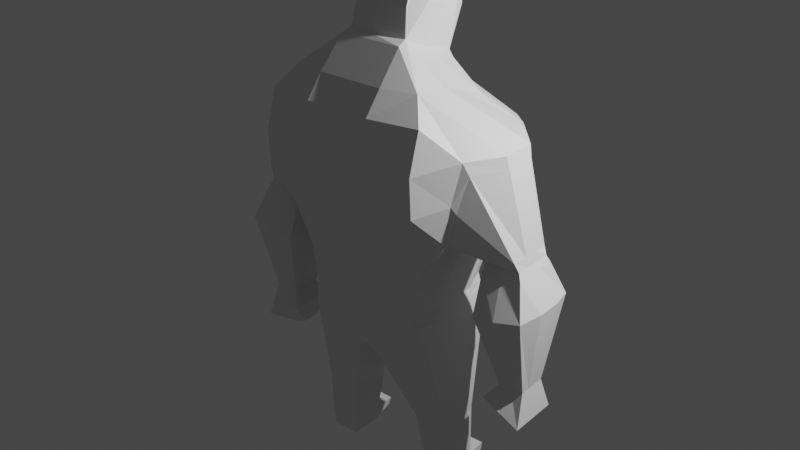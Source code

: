 # Source: PracticaGiganton.blend  (saved by Blender 3.0.42; exported with 4.5.12 LTS)
import bpy
from mathutils import Matrix  # noqa: F401  (used for matrix-valued properties, if any)

bpy.ops.wm.read_factory_settings(use_empty=True)
scene = bpy.context.scene
scene.name = 'Scene'

# ---- collections
col_collection = bpy.data.collections.new('Collection'); scene.collection.children.link(col_collection)
col_export = bpy.data.collections.new('Export'); scene.collection.children.link(col_export)

# ---- materials (node trees are filled in below, after node groups)
mat_material = bpy.data.materials.new('Material')
mat_material.alpha_threshold = 0.0
mat_material.use_transparent_shadow = False
mat_material.line_color = (0.0, 0.0, 0.0, 1.0)

# ---- material node trees
mat_material.use_nodes = True; mat_material.node_tree.nodes.clear()
_N = mat_material.node_tree.nodes; _L = mat_material.node_tree.links
n0 = _N.new('ShaderNodeOutputMaterial'); n0.name = 'Material Output'; n0.location = (300, 300)
n1 = _N.new('ShaderNodeBsdfPrincipled'); n1.name = 'Principled BSDF'; n1.location = (10, 300)
n1.distribution = 'GGX'
n1.subsurface_method = 'RANDOM_WALK_SKIN'
n1.inputs[2].default_value = 0.4
n1.inputs[3].default_value = 1.45
n1.inputs[27].default_value = (0.0, 0.0, 0.0, 1.0)
n1.inputs[28].default_value = 1.0
_L.new(n1.outputs[0], n0.inputs[0])
n0.is_active_output = True

# ---- world
world_world = bpy.data.worlds.new('World'); scene.world = world_world
world_world.use_nodes = True; world_world.node_tree.nodes.clear()
_N = world_world.node_tree.nodes; _L = world_world.node_tree.links
n0 = _N.new('ShaderNodeOutputWorld'); n0.name = 'World Output'; n0.location = (300, 300)
n1 = _N.new('ShaderNodeBackground'); n1.name = 'Background'; n1.location = (10, 300)
n1.inputs[0].default_value = (0.05088, 0.05088, 0.05088, 1.0)
_L.new(n1.outputs[0], n0.inputs[0])
n0.is_active_output = True
world_world.color = (0.05088, 0.05088, 0.05088)
world_world.use_sun_shadow = False
world_world.sun_shadow_jitter_overblur = 0.0

# ---- lights
light_light = bpy.data.lights.new('Light', 'POINT')
light_light.transmission_factor = 0.0
light_light.energy = 1000.0
light_light.shadow_soft_size = 0.1
light_light.shadow_maximum_resolution = 0.006
light_light.use_absolute_resolution = True

# ---- meshes
me_cube = bpy.data.meshes.new('Cube')
me_cube.from_pydata([(0.0, -0.584, 1.989), (0.0, 0.584, 1.989), (-0.4783, -0.5071, 1.989), (-0.486, 0.461, 1.989), (-0.584, 0.2788, 3.691), (-0.584, 0.6, 2.632), (-0.584, -0.5135, 3.901), (-0.584, -0.5712, 2.656), (-1.593e-17, 0.7682, 2.704), (0.0, -0.5904, 3.901), (-1.423e-18, -0.6481, 2.656), (2.371e-18, 0.4754, 3.704), (-2.868e-17, 0.7627, 2.435), (0.0, -0.584, 2.319), (-0.5341, -0.5071, 2.306), (-0.5418, 0.5518, 2.293), (-0.8256, 0.4634, 2.73), (-0.8256, -0.4634, 2.73), (-0.9635, -0.4634, 3.455), (-0.8601, 0.4634, 3.455), (-0.6121, -0.3896, 1.646), (-0.5954, 0.3896, 1.646), (-0.2071, -0.3116, 1.127), (-3.586e-17, -0.4523, 1.523), (-0.2131, 0.3033, 1.127), (-1.537e-17, 0.3901, 1.431), (-0.6551, -0.2221, 0.8559), (-0.3505, -0.2221, 0.8353), (-0.3565, 0.2221, 0.8353), (-0.6383, 0.2221, 0.8559), (-0.6822, -0.1317, 0.1703), (-0.4338, -0.1317, 0.1701), (-0.4338, 0.1317, 0.1701), (-0.6822, 0.1317, 0.1703), (-0.7211, -0.7506, 3.023), (-3.273e-17, -0.7638, 3.023), (-0.7211, -0.6673, 3.712), (-3.842e-17, -0.6805, 3.712), (-0.6615, 0.6707, 3.415), (4.297e-17, 0.7666, 3.35), (-0.7046, 0.6707, 2.837), (1.309e-17, 0.7922, 2.828), (-1.565e-17, -0.3187, 4.186), (-0.2676, -0.2684, 4.186), (-0.2228, 0.3294, 3.954), (5.225e-17, 0.3294, 3.954), (-0.3996, 0.1525, 0.323), (-0.6869, 0.1525, 0.328), (-0.3996, -0.1525, 0.323), (-0.6869, -0.1525, 0.328), (-1.0, 0.1863, 2.532), (-1.0, -0.1863, 2.532), (-1.316, -0.1863, 2.556), (-1.316, 0.1863, 2.556), (-0.9953, 0.3208, 2.113), (-0.9959, -0.3208, 2.113), (-1.437, -0.3208, 2.203), (-1.438, 0.3208, 2.203), (-1.151, 0.1323, 1.448), (-1.151, -0.1323, 1.448), (-1.376, -0.1323, 1.451), (-1.376, 0.1323, 1.451), (-1.06, 0.2293, 1.33), (-1.06, -0.2293, 1.33), (-1.409, -0.2293, 1.155), (-1.409, 0.2293, 1.155), (-1.108, 0.06701, 1.111), (-1.108, -0.06701, 1.111), (-1.21, -0.06701, 1.06), (-1.21, 0.06701, 1.06), (-0.6231, 0.4059, 0.1712), (-0.4871, 0.4059, 0.1711), (-0.4683, 0.4172, 0.2548), (-0.6257, 0.4172, 0.2575), (-0.584, -0.2014, 3.873), (-0.584, 0.02859, 3.776), (-1.136, -0.1564, 3.455), (-1.136, 0.1525, 3.455), (-1.316, -0.06289, 2.556), (-1.316, 0.06132, 2.556), (-1.484, -0.1083, 2.213), (-1.484, 0.1056, 2.213), (-1.376, -0.04467, 1.451), (-1.376, 0.04356, 1.451), (-0.5937, 0.1947, 1.989), (-0.5937, -0.1947, 1.989), (-0.6495, 0.2552, 2.297), (-0.6495, -0.1644, 2.302), (-0.8256, 0.1545, 2.73), (-0.8256, -0.1545, 2.73), (-0.66, 0.1299, 1.646), (-0.66, -0.1299, 1.646), (-0.7029, 0.07404, 0.8559), (-0.7029, -0.07404, 0.8559), (-0.6869, 0.05084, 0.328), (-0.6869, -0.05084, 0.328), (-1.0, 0.0621, 2.532), (-1.0, -0.06211, 2.532), (-0.9492, 0.1069, 2.103), (-0.9492, -0.1069, 2.103), (-1.151, 0.04412, 1.448), (-1.151, -0.04412, 1.448), (-0.292, 0.8306, 2.828), (-0.292, 0.805, 3.35), (-0.3017, 0.7618, 2.428), (-0.292, 0.4754, 3.704), (-0.2738, 0.584, 1.989), (-0.292, 0.7312, 2.704), (-0.1413, 0.1299, 1.127), (-0.1413, -0.1299, 1.127), (-2.22e-17, 0.1408, 1.462), (-2.903e-17, -0.1947, 1.493), (-0.2847, 0.07404, 0.8353), (-0.2847, -0.07404, 0.8353), (-0.3996, -0.05084, 0.323), (-0.3996, 0.05084, 0.323), (-0.2705, 0.5296, 1.707), (-0.3976, 0.4493, 1.383), (-0.4913, 0.2819, 0.8455), (-0.5415, 0.1525, 0.3255), (-0.2738, -0.584, 1.989), (-0.4007, -0.4254, 1.386), (-0.2738, -0.5571, 1.756), (-0.4938, -0.258, 0.8456), (-0.5432, -0.1525, 0.3255), (-0.292, -0.5904, 3.901), (-0.2916, -0.6481, 2.656), (-0.3012, -0.584, 2.313), (-0.2916, -0.8275, 3.023), (-0.2916, -0.7442, 3.712), (1.087e-17, -0.02089, 4.757), (-0.2869, -0.02089, 4.667), (-0.242, 0.3492, 4.624), (3.679e-17, 0.3492, 4.714), (-0.109, 0.4323, 3.912), (-3.952e-18, 0.4901, 3.912), (-0.2305, 0.4723, 4.539), (-3.122e-17, 0.5862, 4.535), (2.273e-17, -0.1999, 4.652), (-0.2486, -0.1653, 4.614), (-0.2965, 0.3252, 4.356), (-0.2644, 0.1989, 4.659), (-0.2452, 0.005383, 4.07), (-0.3413, -0.08318, 4.448), (-0.2209, 0.4803, 4.284), (-3.952e-18, 0.5974, 4.168), (-3.842e-18, -0.26, 4.435), (-0.2419, -0.227, 4.405), (2.087e-17, 0.1989, 4.748), (-0.3189, 0.121, 4.402), (-0.2547, -0.1312, 4.119), (-1.277, 0.2099, 2.632), (-1.286, -0.2099, 2.632), (-0.9794, -0.2099, 2.578), (-0.9752, 0.2099, 2.579), (-1.301, -0.07084, 2.632), (-1.301, 0.06908, 2.632), (-0.9852, 0.06996, 2.549), (-0.9852, -0.06996, 2.549), (-0.9917, 0.2084, 2.462), (-1.344, 0.2084, 2.499), (-0.9917, -0.2084, 2.462), (-1.344, -0.2084, 2.499), (-1.344, -0.07035, 2.499), (-1.344, 0.0686, 2.499), (-0.9917, 0.06947, 2.462), (-0.9917, -0.06947, 2.462), (-1.005, -0.4306, 3.349), (-0.8462, -0.4306, 2.707), (-0.9141, 0.4306, 3.349), (-0.8462, 0.4306, 2.707), (-1.157, -0.1453, 3.349), (-1.157, 0.1417, 3.349), (-0.8462, 0.1435, 2.707), (-0.8462, -0.1435, 2.707), (-0.8945, -0.5019, 3.093), (-0.8428, 0.499, 3.093), (-3.557e-17, -0.7825, 3.367), (-0.7211, -0.7693, 3.367), (-0.6831, 0.6707, 3.126), (2.803e-17, 0.7794, 3.089), (-1.158, -0.1863, 2.544), (-1.158, 0.1863, 2.544), (-1.217, -0.3626, 2.164), (-1.217, 0.3777, 2.164), (-1.264, -0.1323, 1.449), (-1.264, 0.1323, 1.449), (-1.235, -0.2293, 1.242), (-1.235, 0.2293, 1.242), (-1.159, -0.06701, 1.085), (-1.159, 0.06701, 1.085), (-0.292, 0.8178, 3.089), (-0.2916, -0.8462, 3.367), (-1.131, 0.2455, 2.59), (-1.136, -0.2483, 2.59), (-1.168, -0.2084, 2.48), (-1.168, 0.2084, 2.48), (-0.9257, -0.4691, 3.028), (-0.8801, 0.4663, 3.028), (-0.09753, 0.3742, 1.376), (-0.09155, -0.4266, 1.451), (-0.5115, -0.4857, 1.927), (-0.5177, 0.448, 1.927), (-0.6058, -0.1829, 1.927), (-0.6058, 0.1829, 1.927), (-0.02578, 0.1388, 1.401), (-0.02578, -0.1829, 1.426), (-0.2937, 0.504, 1.648), (-0.2969, -0.5266, 1.689), (-0.1147, -0.4036, 1.386), (-0.5412, -0.4665, 1.871), (-0.5462, 0.4363, 1.871), (-0.6166, -0.1723, 1.871), (-0.6166, 0.1723, 1.871), (-0.04889, 0.137, 1.346), (-0.04889, -0.1723, 1.366), (-0.3145, 0.4811, 1.595), (-0.3177, -0.4992, 1.628), (-0.1206, 0.3601, 1.326), (-0.3688, 0.2146, 0.7803), (-0.6366, 0.2146, 0.7993), (-0.6533, -0.2146, 0.7993), (-0.3628, -0.2146, 0.7803), (-0.7012, -0.07155, 0.7993), (-0.7012, 0.07155, 0.7993), (-0.297, 0.07155, 0.7803), (-0.297, -0.07155, 0.7803), (-0.4967, 0.2744, 0.7897), (-0.4991, -0.2505, 0.7898), (-0.331, 0.2372, 0.8866), (-0.6344, 0.2372, 0.9273), (-0.3375, -0.2372, 0.8616), (-0.6512, -0.2372, 0.9273), (-0.699, -0.07908, 0.9273), (-0.699, 0.07908, 0.9273), (-0.2717, 0.07908, 0.8616), (-0.2717, -0.07908, 0.8616), (-0.4828, 0.297, 0.8941), (-0.4854, -0.2731, 0.8945), (-0.3208, -0.3012, 4.138), (-0.2835, 0.3002, 3.91), (-0.3022, 0.009283, 4.02), (-0.31, -0.143, 4.077), (-0.2574, 0.3505, 3.864), (1.963e-17, 0.3505, 3.864), (-0.2798, -0.3577, 4.154), (-3.241e-17, -0.3577, 4.154)], [], [(228, 221, 49, 124), (129, 125, 6, 36), (40, 5, 16), (127, 14, 2, 120), (230, 237, 118, 29), (107, 8, 12, 104), (103, 105, 11, 39), (86, 15, 3, 84), (3, 106, 116), (1, 106, 104, 12), (75, 4, 19, 77), (211, 216, 117, 21), (126, 7, 14, 127), (156, 151, 53, 79), (7, 17, 14), (15, 16, 5), (18, 36, 6), (86, 88, 16, 15), (237, 229, 28, 118), (120, 2, 122), (106, 1, 25, 116), (217, 210, 20, 121), (215, 209, 22, 109), (213, 211, 21, 90), (216, 218, 24, 117), (46, 32, 71, 72), (236, 231, 27, 113), (238, 232, 26, 123), (234, 230, 29, 92), (30, 33, 32, 31), (46, 115, 114, 48, 31, 32), (49, 95, 94, 47, 33, 30), (48, 124, 49, 30, 31), (126, 128, 34, 7), (192, 129, 36, 178), (191, 103, 39, 180), (107, 102, 41, 8), (4, 38, 19), (179, 40, 16, 176), (178, 36, 18, 175), (7, 34, 17), (45, 44, 134, 135), (245, 246, 42, 43), (243, 240, 44), (242, 239, 43, 150), (224, 220, 47, 94), (226, 222, 48, 114), (227, 219, 46, 119), (196, 159, 54, 184), (194, 152, 52, 181), (193, 154, 50, 182), (158, 153, 51, 97), (81, 57, 61, 83), (166, 161, 55, 99), (164, 160, 57, 81), (195, 162, 56, 183), (186, 58, 62, 188), (183, 56, 60, 185), (184, 54, 58, 186), (99, 55, 59, 101), (62, 63, 67, 66), (58, 100, 101, 59, 63, 62), (60, 82, 83, 61, 65, 64), (185, 60, 64, 187), (189, 68, 69, 190), (64, 65, 69, 68), (187, 64, 68, 189), (188, 62, 66, 190), (73, 72, 71, 70), (47, 119, 46, 72, 73), (32, 33, 70, 71), (33, 47, 73, 70), (162, 163, 80, 56), (163, 164, 81, 80), (56, 80, 82, 60), (80, 81, 83, 82), (152, 155, 78, 52), (155, 156, 79, 78), (6, 74, 76, 18), (74, 75, 77, 76), (54, 98, 100, 58), (98, 99, 101, 100), (159, 165, 98, 54), (165, 166, 99, 98), (154, 157, 96, 50), (157, 158, 97, 96), (221, 223, 95, 49), (223, 224, 94, 95), (232, 233, 93, 26), (233, 234, 92, 93), (210, 212, 91, 20), (212, 213, 90, 91), (14, 17, 89, 87), (87, 89, 88, 86), (14, 87, 85, 2), (87, 86, 84, 85), (219, 225, 115, 46), (225, 226, 114, 115), (229, 235, 112, 28), (235, 236, 113, 112), (218, 214, 108, 24), (214, 215, 109, 108), (220, 227, 119, 47), (5, 107, 104, 15), (38, 4, 105, 103), (15, 104, 106, 3), (179, 38, 103, 191), (5, 40, 102, 107), (231, 238, 123, 27), (209, 217, 121, 22), (222, 228, 124, 48), (177, 37, 129, 192), (10, 35, 128, 126), (10, 126, 127, 13), (13, 127, 120, 0), (37, 9, 125, 129), (0, 120, 122, 23), (239, 245, 43), (244, 243, 44, 45), (148, 141, 131, 130), (43, 147, 143, 150), (149, 143, 131, 141), (145, 144, 136, 137), (140, 132, 136, 144), (132, 133, 137, 136), (241, 242, 150, 142), (147, 146, 138, 139), (43, 42, 146, 147), (130, 131, 139, 138), (143, 149, 142, 150), (131, 143, 147, 139), (133, 132, 141, 148), (140, 149, 141, 132), (44, 140, 144, 134), (135, 134, 144, 145), (240, 241, 142, 44), (44, 142, 149, 140), (173, 174, 158, 157), (170, 173, 157, 154), (171, 172, 156, 155), (167, 171, 155, 152), (174, 168, 153, 158), (198, 170, 154, 193), (197, 167, 152, 194), (172, 169, 151, 156), (96, 97, 166, 165), (50, 96, 165, 159), (78, 79, 164, 163), (52, 78, 163, 162), (181, 52, 162, 195), (79, 53, 160, 164), (97, 51, 161, 166), (182, 50, 159, 196), (77, 19, 169, 172), (175, 18, 167, 197), (176, 16, 170, 198), (89, 17, 168, 174), (18, 76, 171, 167), (76, 77, 172, 171), (16, 88, 173, 170), (88, 89, 174, 173), (19, 176, 198, 169), (17, 175, 197, 168), (53, 182, 196, 160), (51, 181, 195, 161), (168, 197, 194, 153), (169, 198, 193, 151), (35, 177, 192, 128), (40, 179, 191, 102), (65, 188, 190, 69), (63, 187, 189, 67), (67, 189, 190, 66), (59, 185, 187, 63), (57, 184, 186, 61), (55, 183, 185, 59), (61, 186, 188, 65), (161, 195, 183, 55), (151, 193, 182, 53), (153, 194, 181, 51), (160, 196, 184, 57), (34, 178, 175, 17), (38, 179, 176, 19), (102, 191, 180, 41), (128, 192, 178, 34), (23, 122, 208, 200), (110, 111, 206, 205), (25, 110, 205, 199), (85, 84, 204, 203), (2, 85, 203, 201), (116, 25, 199, 207), (84, 3, 202, 204), (111, 23, 200, 206), (122, 2, 201, 208), (3, 116, 207, 202), (200, 208, 217, 209), (205, 206, 215, 214), (199, 205, 214, 218), (203, 204, 213, 212), (201, 203, 212, 210), (207, 199, 218, 216), (204, 202, 211, 213), (206, 200, 209, 215), (208, 201, 210, 217), (202, 207, 216, 211), (27, 123, 228, 222), (29, 118, 227, 220), (112, 113, 226, 225), (28, 112, 225, 219), (93, 92, 224, 223), (26, 93, 223, 221), (118, 28, 219, 227), (113, 27, 222, 226), (92, 29, 220, 224), (123, 26, 221, 228), (22, 121, 238, 231), (108, 109, 236, 235), (24, 108, 235, 229), (91, 90, 234, 233), (20, 91, 233, 232), (90, 21, 230, 234), (121, 20, 232, 238), (109, 22, 231, 236), (117, 24, 229, 237), (21, 117, 237, 230), (4, 75, 241, 240), (75, 74, 242, 241), (74, 6, 239, 242), (11, 105, 243, 244), (105, 4, 240, 243), (125, 9, 246, 245), (6, 125, 245, 239)])
_uv = me_cube.uv_layers.new(name='UVMap')
_uv.uv.foreach_set('vector', [0.1875, 0.0, 0.375, 0.0, 0.375, 0.0, 0.1875, 0.0, 0.5655, 0.9375, 0.625, 0.9375, 0.625, 1.0, 0.5655, 1.0, 0.4645, 0.25, 0.375, 0.25, 0.375, 0.25, 0.375, 0.9375, 0.375, 1.0, 0.375, 1.0, 0.375, 0.9375, 0.375, 0.25, 0.1853, 0.1235, 0.1853, 0.1235, 0.375, 0.25, 0.375, 0.3125, 0.375, 0.375, 0.375, 0.375, 0.375, 0.3125, 0.5539, 0.3125, 0.625, 0.3125, 0.625, 0.375, 0.5539, 0.375, 0.375, 0.1667, 0.375, 0.25, 0.375, 0.25, 0.375, 0.1667, 0.375, 0.25, 0.375, 0.3125, 0.1853, 0.1235, 0.0, 0.0, 0.375, 0.3125, 0.375, 0.3125, 0.375, 0.375, 0.875, 0.5839, 0.875, 0.5, 0.875, 0.5, 0.875, 0.5839, 0.375, 0.25, 0.1853, 0.1235, 0.1853, 0.1235, 0.375, 0.25, 0.375, 0.9375, 0.375, 1.0, 0.375, 1.0, 0.375, 0.9375, 0.875, 0.5839, 0.875, 0.5, 0.875, 0.5, 0.875, 0.5839, 0.375, 1.0, 0.375, 1.0, 0.375, 0.0, 0.375, 0.25, 0.375, 0.25, 0.375, 0.25, 0.625, 1.0, 0.5655, 1.0, 0.625, 1.0, 0.375, 0.1667, 0.375, 0.1667, 0.375, 0.25, 0.375, 0.25, 0.1853, 0.1235, 0.0, 0.0, 0.0, 0.0, 0.1853, 0.1235, 0.1875, 0.0, 0.375, 0.0, 0.1875, 0.0, 0.375, 0.3125, 0.0, 0.0, 0.0, 0.0, 0.1853, 0.1235, 0.1875, 0.0, 0.375, 0.0, 0.375, 0.0, 0.1875, 0.0, 0.0, 0.0, 0.0, 0.0, 0.0, 0.0, 0.0, 0.0, 0.375, 0.1667, 0.375, 0.25, 0.375, 0.25, 0.375, 0.1667, 0.1853, 0.1235, 0.0, 0.0, 0.0, 0.0, 0.1853, 0.1235, 0.0, 0.0, 0.0, 0.0, 0.0, 0.0, 0.0, 0.0, 0.0, 0.0, 0.0, 0.0, 0.0, 0.0, 0.0, 0.0, 0.1875, 0.0, 0.375, 0.0, 0.375, 0.0, 0.1875, 0.0, 0.375, 0.1667, 0.375, 0.25, 0.375, 0.25, 0.375, 0.1667, 0.375, 0.0, 0.375, 0.25, 0.0, 0.0, 0.0, 0.0, 0.0, 0.0, 0.0, 0.0, 0.0, 0.0, 0.0, 0.0, 0.0, 0.0, 0.0, 0.0, 0.375, 0.0, 0.375, 0.08333, 0.375, 0.1667, 0.375, 0.25, 0.375, 0.25, 0.375, 0.0, 0.0, 0.0, 0.1875, 0.0, 0.375, 0.0, 0.375, 0.0, 0.0, 0.0, 0.375, 0.9375, 0.4233, 0.9375, 0.4233, 1.0, 0.375, 1.0, 0.4944, 0.9375, 0.5655, 0.9375, 0.5655, 1.0, 0.4944, 1.0, 0.5092, 0.3125, 0.5539, 0.3125, 0.5539, 0.375, 0.5092, 0.375, 0.375, 0.3125, 0.4645, 0.3125, 0.4645, 0.375, 0.375, 0.375, 0.625, 0.25, 0.5539, 0.25, 0.625, 0.25, 0.5092, 0.25, 0.4645, 0.25, 0.375, 0.25, 0.5, 0.25, 0.4944, 1.0, 0.5655, 1.0, 0.625, 1.0, 0.5, 1.0, 0.375, 1.0, 0.4233, 1.0, 0.375, 1.0, 0.625, 0.375, 0.625, 0.25, 0.625, 0.25, 0.625, 0.375, 0.625, 0.9688, 0.625, 0.875, 0.625, 0.875, 0.625, 1.0, 0.625, 0.2812, 0.625, 0.25, 0.625, 0.25, 0.875, 0.6759, 0.875, 0.75, 0.875, 0.75, 0.875, 0.6777, 0.375, 0.1667, 0.375, 0.25, 0.375, 0.25, 0.375, 0.1667, 0.0, 0.0, 0.0, 0.0, 0.0, 0.0, 0.0, 0.0, 0.1853, 0.1235, 0.0, 0.0, 0.0, 0.0, 0.1853, 0.1235, 0.5, 0.25, 0.375, 0.25, 0.375, 0.25, 0.5, 0.25, 0.5, 1.0, 0.625, 1.0, 0.625, 1.0, 0.5, 1.0, 0.5, 0.25, 0.375, 0.25, 0.375, 0.25, 0.5, 0.25, 0.375, 0.08333, 0.375, 0.0, 0.375, 0.0, 0.375, 0.08333, 0.875, 0.5839, 0.875, 0.5, 0.875, 0.5, 0.875, 0.5839, 0.375, 0.08333, 0.375, 0.0, 0.375, 0.0, 0.375, 0.08333, 0.875, 0.5839, 0.875, 0.5, 0.875, 0.5, 0.875, 0.5839, 0.5, 1.0, 0.625, 1.0, 0.625, 1.0, 0.5, 1.0, 0.5, 0.25, 0.375, 0.25, 0.375, 0.25, 0.5, 0.25, 0.5, 1.0, 0.625, 1.0, 0.625, 1.0, 0.5, 1.0, 0.5, 0.25, 0.375, 0.25, 0.375, 0.25, 0.5, 0.25, 0.375, 0.08333, 0.375, 0.0, 0.375, 0.0, 0.375, 0.08333, 0.375, 0.25, 0.375, 0.0, 0.375, 0.0, 0.375, 0.25, 0.375, 0.25, 0.375, 0.1667, 0.375, 0.08333, 0.375, 0.0, 0.375, 0.0, 0.375, 0.25, 0.875, 0.75, 0.875, 0.6672, 0.875, 0.5839, 0.875, 0.5, 0.875, 0.5, 0.875, 0.75, 0.5, 1.0, 0.625, 1.0, 0.625, 1.0, 0.5, 1.0, 0.5, 0.0, 0.625, 0.0, 0.625, 0.25, 0.5, 0.25, 0.875, 0.75, 0.875, 0.5, 0.875, 0.5, 0.875, 0.75, 0.5, 1.0, 0.625, 1.0, 0.625, 1.0, 0.5, 1.0, 0.5, 0.25, 0.375, 0.25, 0.375, 0.25, 0.5, 0.25, 0.375, 0.25, 0.0, 0.0, 0.0, 0.0, 0.375, 0.25, 0.375, 0.25, 0.1853, 0.1235, 0.0, 0.0, 0.0, 0.0, 0.375, 0.25, 0.0, 0.0, 0.375, 0.25, 0.375, 0.25, 0.0, 0.0, 0.375, 0.25, 0.375, 0.25, 0.375, 0.25, 0.375, 0.25, 0.875, 0.75, 0.875, 0.6672, 0.875, 0.6672, 0.875, 0.75, 0.875, 0.6672, 0.875, 0.5839, 0.875, 0.5839, 0.875, 0.6672, 0.875, 0.75, 0.875, 0.6672, 0.875, 0.6672, 0.875, 0.75, 0.875, 0.6672, 0.875, 0.5839, 0.875, 0.5839, 0.875, 0.6672, 0.875, 0.75, 0.875, 0.6672, 0.875, 0.6672, 0.875, 0.75, 0.875, 0.6672, 0.875, 0.5839, 0.875, 0.5839, 0.875, 0.6672, 0.875, 0.75, 0.875, 0.6672, 0.875, 0.6672, 0.875, 0.75, 0.875, 0.6672, 0.875, 0.5839, 0.875, 0.5839, 0.875, 0.6672, 0.375, 0.25, 0.375, 0.1667, 0.375, 0.1667, 0.375, 0.25, 0.375, 0.1667, 0.375, 0.08333, 0.375, 0.08333, 0.375, 0.1667, 0.375, 0.25, 0.375, 0.1667, 0.375, 0.1667, 0.375, 0.25, 0.375, 0.1667, 0.375, 0.08333, 0.375, 0.08333, 0.375, 0.1667, 0.375, 0.25, 0.375, 0.1667, 0.375, 0.1667, 0.375, 0.25, 0.375, 0.1667, 0.375, 0.08333, 0.375, 0.08333, 0.375, 0.1667, 0.375, 0.0, 0.375, 0.08333, 0.375, 0.08333, 0.375, 0.0, 0.375, 0.08333, 0.375, 0.1667, 0.375, 0.1667, 0.375, 0.08333, 0.375, 0.0, 0.375, 0.08333, 0.375, 0.08333, 0.375, 0.0, 0.375, 0.08333, 0.375, 0.1667, 0.375, 0.1667, 0.375, 0.08333, 0.375, 0.0, 0.375, 0.08333, 0.375, 0.08333, 0.375, 0.0, 0.375, 0.08333, 0.375, 0.1667, 0.375, 0.1667, 0.375, 0.08333, 0.375, 0.0, 0.375, 0.0, 0.375, 0.08333, 0.375, 0.08333, 0.375, 0.08333, 0.375, 0.08333, 0.375, 0.1667, 0.375, 0.1667, 0.375, 0.0, 0.375, 0.08333, 0.375, 0.08333, 0.375, 0.0, 0.375, 0.08333, 0.375, 0.1667, 0.375, 0.1667, 0.375, 0.08333, 0.0, 0.0, 0.0, 0.0, 0.0, 0.0, 0.0, 0.0, 0.0, 0.0, 0.0, 0.0, 0.0, 0.0, 0.0, 0.0, 0.0, 0.0, 0.0, 0.0, 0.0, 0.0, 0.0, 0.0, 0.0, 0.0, 0.0, 0.0, 0.0, 0.0, 0.0, 0.0, 0.0, 0.0, 0.0, 0.0, 0.0, 0.0, 0.0, 0.0, 0.0, 0.0, 0.0, 0.0, 0.0, 0.0, 0.0, 0.0, 0.375, 0.25, 0.1853, 0.1235, 0.1853, 0.1235, 0.375, 0.25, 0.375, 0.25, 0.375, 0.3125, 0.375, 0.3125, 0.375, 0.25, 0.5539, 0.25, 0.625, 0.25, 0.625, 0.3125, 0.5539, 0.3125, 0.375, 0.25, 0.375, 0.3125, 0.375, 0.3125, 0.375, 0.25, 0.5092, 0.25, 0.5539, 0.25, 0.5539, 0.3125, 0.5092, 0.3125, 0.375, 0.25, 0.4645, 0.25, 0.4645, 0.3125, 0.375, 0.3125, 0.0, 0.0, 0.1875, 0.0, 0.1875, 0.0, 0.0, 0.0, 0.0, 0.0, 0.1875, 0.0, 0.1875, 0.0, 0.0, 0.0, 0.0, 0.0, 0.1875, 0.0, 0.1875, 0.0, 0.0, 0.0, 0.4944, 0.875, 0.5655, 0.875, 0.5655, 0.9375, 0.4944, 0.9375, 0.375, 0.875, 0.4233, 0.875, 0.4233, 0.9375, 0.375, 0.9375, 0.375, 0.875, 0.375, 0.9375, 0.375, 0.9375, 0.375, 0.875, 0.375, 0.875, 0.375, 0.9375, 0.375, 0.9375, 0.375, 0.875, 0.5655, 0.875, 0.625, 0.875, 0.625, 0.9375, 0.5655, 0.9375, 0.0, 0.0, 0.1875, 0.0, 0.1875, 0.0, 0.0, 0.0, 0.625, 1.0, 0.625, 0.9688, 0.625, 1.0, 0.625, 0.375, 0.625, 0.2812, 0.625, 0.25, 0.625, 0.375, 0.75, 0.625, 0.875, 0.625, 0.875, 0.75, 0.75, 0.75, 0.625, 1.0, 0.625, 1.0, 0.875, 0.75, 0.875, 0.6777, 0.875, 0.625, 0.875, 0.75, 0.875, 0.75, 0.875, 0.625, 0.625, 0.375, 0.625, 0.25, 0.625, 0.25, 0.625, 0.375, 0.875, 0.5, 0.875, 0.5, 0.875, 0.5, 0.875, 0.5, 0.875, 0.5, 0.75, 0.5, 0.75, 0.5, 0.875, 0.5, 0.875, 0.6181, 0.875, 0.6759, 0.875, 0.6777, 0.875, 0.625, 0.625, 1.0, 0.625, 0.875, 0.625, 0.875, 0.625, 1.0, 0.625, 1.0, 0.625, 0.875, 0.625, 0.875, 0.625, 1.0, 0.75, 0.75, 0.875, 0.75, 0.875, 0.75, 0.75, 0.75, 0.875, 0.75, 0.875, 0.625, 0.875, 0.625, 0.875, 0.6777, 0.875, 0.75, 0.875, 0.75, 0.875, 0.75, 0.875, 0.75, 0.75, 0.5, 0.875, 0.5, 0.875, 0.625, 0.75, 0.625, 0.875, 0.5, 0.875, 0.625, 0.875, 0.625, 0.875, 0.5, 0.875, 0.5, 0.875, 0.5, 0.875, 0.5, 0.875, 0.5, 0.625, 0.375, 0.625, 0.25, 0.625, 0.25, 0.625, 0.375, 0.875, 0.5, 0.875, 0.6181, 0.875, 0.625, 0.875, 0.5, 0.875, 0.5, 0.875, 0.625, 0.875, 0.625, 0.875, 0.5, 0.375, 0.1667, 0.375, 0.08333, 0.375, 0.08333, 0.375, 0.1667, 0.375, 0.25, 0.375, 0.1667, 0.375, 0.1667, 0.375, 0.25, 0.875, 0.6672, 0.875, 0.5839, 0.875, 0.5839, 0.875, 0.6672, 0.875, 0.75, 0.875, 0.6672, 0.875, 0.6672, 0.875, 0.75, 0.375, 0.08333, 0.375, 0.0, 0.375, 0.0, 0.375, 0.08333, 0.5, 0.25, 0.375, 0.25, 0.375, 0.25, 0.5, 0.25, 0.5, 1.0, 0.625, 1.0, 0.625, 1.0, 0.5, 1.0, 0.875, 0.5839, 0.875, 0.5, 0.875, 0.5, 0.875, 0.5839, 0.375, 0.1667, 0.375, 0.08333, 0.375, 0.08333, 0.375, 0.1667, 0.375, 0.25, 0.375, 0.1667, 0.375, 0.1667, 0.375, 0.25, 0.875, 0.6672, 0.875, 0.5839, 0.875, 0.5839, 0.875, 0.6672, 0.875, 0.75, 0.875, 0.6672, 0.875, 0.6672, 0.875, 0.75, 0.5, 1.0, 0.625, 1.0, 0.625, 1.0, 0.5, 1.0, 0.875, 0.5839, 0.875, 0.5, 0.875, 0.5, 0.875, 0.5839, 0.375, 0.08333, 0.375, 0.0, 0.375, 0.0, 0.375, 0.08333, 0.5, 0.25, 0.375, 0.25, 0.375, 0.25, 0.5, 0.25, 0.875, 0.5839, 0.875, 0.5, 0.875, 0.5, 0.875, 0.5839, 0.5, 1.0, 0.625, 1.0, 0.625, 1.0, 0.5, 1.0, 0.5, 0.25, 0.375, 0.25, 0.375, 0.25, 0.5, 0.25, 0.375, 0.08333, 0.375, 0.0, 0.375, 0.0, 0.375, 0.08333, 0.875, 0.75, 0.875, 0.6672, 0.875, 0.6672, 0.875, 0.75, 0.875, 0.6672, 0.875, 0.5839, 0.875, 0.5839, 0.875, 0.6672, 0.375, 0.25, 0.375, 0.1667, 0.375, 0.1667, 0.375, 0.25, 0.375, 0.1667, 0.375, 0.08333, 0.375, 0.08333, 0.375, 0.1667, 0.625, 0.25, 0.5, 0.25, 0.5, 0.25, 0.625, 0.25, 0.375, 1.0, 0.5, 1.0, 0.5, 1.0, 0.375, 1.0, 0.625, 0.25, 0.5, 0.25, 0.5, 0.25, 0.625, 0.25, 0.375, 1.0, 0.5, 1.0, 0.5, 1.0, 0.375, 1.0, 0.375, 1.0, 0.5, 1.0, 0.5, 1.0, 0.375, 1.0, 0.625, 0.25, 0.5, 0.25, 0.5, 0.25, 0.625, 0.25, 0.4233, 0.875, 0.4944, 0.875, 0.4944, 0.9375, 0.4233, 0.9375, 0.4645, 0.25, 0.5092, 0.25, 0.5092, 0.3125, 0.4645, 0.3125, 0.625, 0.25, 0.5, 0.25, 0.5, 0.25, 0.625, 0.25, 0.375, 1.0, 0.5, 1.0, 0.5, 1.0, 0.375, 1.0, 0.375, 0.0, 0.5, 0.0, 0.5, 0.25, 0.375, 0.25, 0.375, 1.0, 0.5, 1.0, 0.5, 1.0, 0.375, 1.0, 0.625, 0.25, 0.5, 0.25, 0.5, 0.25, 0.625, 0.25, 0.375, 1.0, 0.5, 1.0, 0.5, 1.0, 0.375, 1.0, 0.625, 0.25, 0.5, 0.25, 0.5, 0.25, 0.625, 0.25, 0.375, 1.0, 0.5, 1.0, 0.5, 1.0, 0.375, 1.0, 0.625, 0.25, 0.5, 0.25, 0.5, 0.25, 0.625, 0.25, 0.375, 1.0, 0.5, 1.0, 0.5, 1.0, 0.375, 1.0, 0.625, 0.25, 0.5, 0.25, 0.5, 0.25, 0.625, 0.25, 0.4233, 1.0, 0.4944, 1.0, 0.5, 1.0, 0.375, 1.0, 0.5539, 0.25, 0.5092, 0.25, 0.5, 0.25, 0.625, 0.25, 0.4645, 0.3125, 0.5092, 0.3125, 0.5092, 0.375, 0.4645, 0.375, 0.4233, 0.9375, 0.4944, 0.9375, 0.4944, 1.0, 0.4233, 1.0, 0.0, 0.0, 0.1875, 0.0, 0.1875, 0.0, 0.0, 0.0, 0.0, 0.0, 0.0, 0.0, 0.0, 0.0, 0.0, 0.0, 0.0, 0.0, 0.0, 0.0, 0.0, 0.0, 0.0, 0.0, 0.375, 0.08333, 0.375, 0.1667, 0.375, 0.1667, 0.375, 0.08333, 0.375, 0.0, 0.375, 0.08333, 0.375, 0.08333, 0.375, 0.0, 0.1853, 0.1235, 0.0, 0.0, 0.0, 0.0, 0.1853, 0.1235, 0.375, 0.1667, 0.375, 0.25, 0.375, 0.25, 0.375, 0.1667, 0.0, 0.0, 0.0, 0.0, 0.0, 0.0, 0.0, 0.0, 0.1875, 0.0, 0.375, 0.0, 0.375, 0.0, 0.1875, 0.0, 0.375, 0.25, 0.1853, 0.1235, 0.1853, 0.1235, 0.375, 0.25, 0.0, 0.0, 0.1875, 0.0, 0.1875, 0.0, 0.0, 0.0, 0.0, 0.0, 0.0, 0.0, 0.0, 0.0, 0.0, 0.0, 0.0, 0.0, 0.0, 0.0, 0.0, 0.0, 0.0, 0.0, 0.375, 0.08333, 0.375, 0.1667, 0.375, 0.1667, 0.375, 0.08333, 0.375, 0.0, 0.375, 0.08333, 0.375, 0.08333, 0.375, 0.0, 0.1853, 0.1235, 0.0, 0.0, 0.0, 0.0, 0.1853, 0.1235, 0.375, 0.1667, 0.375, 0.25, 0.375, 0.25, 0.375, 0.1667, 0.0, 0.0, 0.0, 0.0, 0.0, 0.0, 0.0, 0.0, 0.1875, 0.0, 0.375, 0.0, 0.375, 0.0, 0.1875, 0.0, 0.375, 0.25, 0.1853, 0.1235, 0.1853, 0.1235, 0.375, 0.25, 0.0, 0.0, 0.1875, 0.0, 0.1875, 0.0, 0.0, 0.0, 0.375, 0.25, 0.1853, 0.1235, 0.1853, 0.1235, 0.375, 0.25, 0.0, 0.0, 0.0, 0.0, 0.0, 0.0, 0.0, 0.0, 0.0, 0.0, 0.0, 0.0, 0.0, 0.0, 0.0, 0.0, 0.375, 0.08333, 0.375, 0.1667, 0.375, 0.1667, 0.375, 0.08333, 0.375, 0.0, 0.375, 0.08333, 0.375, 0.08333, 0.375, 0.0, 0.1853, 0.1235, 0.0, 0.0, 0.0, 0.0, 0.1853, 0.1235, 0.0, 0.0, 0.0, 0.0, 0.0, 0.0, 0.0, 0.0, 0.375, 0.1667, 0.375, 0.25, 0.375, 0.25, 0.375, 0.1667, 0.1875, 0.0, 0.375, 0.0, 0.375, 0.0, 0.1875, 0.0, 0.0, 0.0, 0.1875, 0.0, 0.1875, 0.0, 0.0, 0.0, 0.0, 0.0, 0.0, 0.0, 0.0, 0.0, 0.0, 0.0, 0.0, 0.0, 0.0, 0.0, 0.0, 0.0, 0.0, 0.0, 0.375, 0.08333, 0.375, 0.1667, 0.375, 0.1667, 0.375, 0.08333, 0.375, 0.0, 0.375, 0.08333, 0.375, 0.08333, 0.375, 0.0, 0.375, 0.1667, 0.375, 0.25, 0.375, 0.25, 0.375, 0.1667, 0.1875, 0.0, 0.375, 0.0, 0.375, 0.0, 0.1875, 0.0, 0.0, 0.0, 0.0, 0.0, 0.0, 0.0, 0.0, 0.0, 0.1853, 0.1235, 0.0, 0.0, 0.0, 0.0, 0.1853, 0.1235, 0.375, 0.25, 0.1853, 0.1235, 0.1853, 0.1235, 0.375, 0.25, 0.875, 0.5, 0.875, 0.5839, 0.875, 0.6181, 0.875, 0.5, 0.875, 0.5839, 0.875, 0.6672, 0.875, 0.6759, 0.875, 0.6181, 0.875, 0.6672, 0.875, 0.75, 0.875, 0.75, 0.875, 0.6759, 0.625, 0.375, 0.625, 0.3125, 0.625, 0.2812, 0.625, 0.375, 0.625, 0.3125, 0.625, 0.25, 0.625, 0.25, 0.625, 0.2812, 0.625, 0.9375, 0.625, 0.875, 0.625, 0.875, 0.625, 0.9688, 0.625, 1.0, 0.625, 0.9375, 0.625, 0.9688, 0.625, 1.0])
me_cube.materials.append(mat_material)
me_cube.use_remesh_preserve_volume = False
me_cube.use_remesh_preserve_attributes = False
me_cube.use_mirror_vertex_groups = False
me_cube.update()

# ---- objects
ob_cube = bpy.data.objects.new('Cube', me_cube)
ob_light = bpy.data.objects.new('Light', light_light)
ob_empty = bpy.data.objects.new('Empty', None)

# ---- transforms, parenting, visibility, modifiers, constraints
ob_cube.location = (0.0, 0.0, 0.0)
ob_cube.lock_rotations_4d = False
ob_cube.empty_display_type = 'ARROWS'
ob_cube.lineart.crease_threshold = 0.0
_m = ob_cube.modifiers.new('Mirror', 'MIRROR')
ob_light.location = (4.076, 1.005, 5.904)
ob_light.rotation_euler = (0.6503, 0.05522, 1.866)
ob_light.lock_rotations_4d = False
ob_light.empty_display_type = 'ARROWS'
ob_light.color = (0.0, 0.0, 0.0, 0.0)
ob_light.lineart.crease_threshold = 0.0
ob_empty.location = (-1.839, -3.18, 2.503)
ob_empty.rotation_euler = (1.571, 0.0, 3.142)
ob_empty.scale = (1.402, 1.402, 1.402)
ob_empty.empty_display_type = 'IMAGE'
ob_empty.empty_display_size = 5.0

# ---- collection membership
col_collection.objects.link(ob_cube)
col_collection.objects.link(ob_light)
col_collection.objects.link(ob_empty)

# ---- scene / render settings (as saved in the file)
scene.frame_start = 1; scene.frame_end = 250; scene.frame_set(1)
scene.render.engine = 'BLENDER_EEVEE_NEXT'
scene.cycles.sampling_pattern = 'TABULATED_SOBOL'
scene.cycles.use_light_tree = False
scene.view_settings.view_transform = 'Filmic'
bpy.context.view_layer.update()

# ---- added for rendering (the .blend has no active camera): camera
cam_auto = bpy.data.cameras.new('AutoCamera')
cam_auto.lens = 50.0
cam_auto.sensor_width = 36.0
cam_auto.clip_end = 1000.0
ob_auto_camera = bpy.data.objects.new('AutoCamera', cam_auto)
scene.collection.objects.link(ob_auto_camera)
ob_auto_camera.location = (5.28712, -6.35232, 6.69303)
ob_auto_camera.rotation_euler = (1.09748, -7.21219e-08, 0.694738)
scene.camera = ob_auto_camera
bpy.context.view_layer.update()
